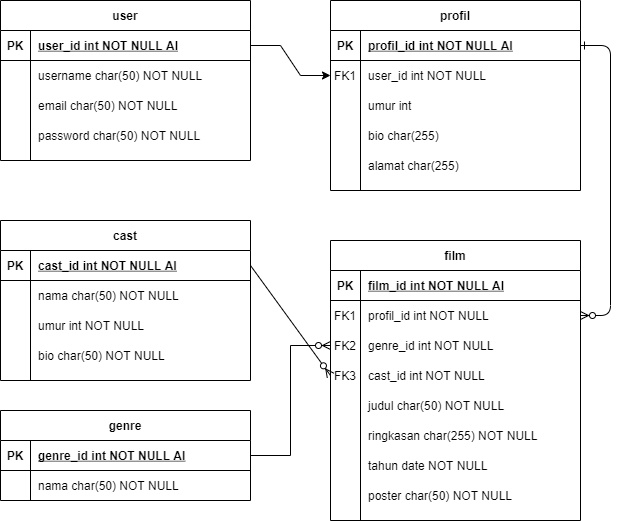

The diagram above was exported from draw.io. Its source (the exported page's mxGraphModel, read from the mxfile embedded in the PNG):
<mxGraphModel dx="868" dy="482" grid="1" gridSize="10" guides="1" tooltips="1" connect="1" arrows="1" fold="1" page="1" pageScale="1" pageWidth="850" pageHeight="1100" math="0" shadow="0" extFonts="Permanent Marker^https://fonts.googleapis.com/css?family=Permanent+Marker">
  <root>
    <mxCell id="0" />
    <mxCell id="1" parent="0" />
    <mxCell id="C-vyLk0tnHw3VtMMgP7b-12" value="" style="edgeStyle=entityRelationEdgeStyle;endArrow=ERzeroToMany;startArrow=ERone;endFill=1;startFill=0;" parent="1" source="C-vyLk0tnHw3VtMMgP7b-3" target="C-vyLk0tnHw3VtMMgP7b-17" edge="1">
      <mxGeometry width="100" height="100" relative="1" as="geometry">
        <mxPoint x="400" y="180" as="sourcePoint" />
        <mxPoint x="460" y="205" as="targetPoint" />
      </mxGeometry>
    </mxCell>
    <mxCell id="C-vyLk0tnHw3VtMMgP7b-2" value="profil" style="shape=table;startSize=30;container=1;collapsible=1;childLayout=tableLayout;fixedRows=1;rowLines=0;fontStyle=1;align=center;resizeLast=1;" parent="1" vertex="1">
      <mxGeometry x="450" y="120" width="250" height="190" as="geometry" />
    </mxCell>
    <mxCell id="C-vyLk0tnHw3VtMMgP7b-3" value="" style="shape=partialRectangle;collapsible=0;dropTarget=0;pointerEvents=0;fillColor=none;points=[[0,0.5],[1,0.5]];portConstraint=eastwest;top=0;left=0;right=0;bottom=1;" parent="C-vyLk0tnHw3VtMMgP7b-2" vertex="1">
      <mxGeometry y="30" width="250" height="30" as="geometry" />
    </mxCell>
    <mxCell id="C-vyLk0tnHw3VtMMgP7b-4" value="PK" style="shape=partialRectangle;overflow=hidden;connectable=0;fillColor=none;top=0;left=0;bottom=0;right=0;fontStyle=1;" parent="C-vyLk0tnHw3VtMMgP7b-3" vertex="1">
      <mxGeometry width="30" height="30" as="geometry" />
    </mxCell>
    <mxCell id="C-vyLk0tnHw3VtMMgP7b-5" value="profil_id int NOT NULL AI" style="shape=partialRectangle;overflow=hidden;connectable=0;fillColor=none;top=0;left=0;bottom=0;right=0;align=left;spacingLeft=6;fontStyle=5;" parent="C-vyLk0tnHw3VtMMgP7b-3" vertex="1">
      <mxGeometry x="30" width="220" height="30" as="geometry" />
    </mxCell>
    <mxCell id="C-vyLk0tnHw3VtMMgP7b-6" value="" style="shape=partialRectangle;collapsible=0;dropTarget=0;pointerEvents=0;fillColor=none;points=[[0,0.5],[1,0.5]];portConstraint=eastwest;top=0;left=0;right=0;bottom=0;" parent="C-vyLk0tnHw3VtMMgP7b-2" vertex="1">
      <mxGeometry y="60" width="250" height="30" as="geometry" />
    </mxCell>
    <mxCell id="C-vyLk0tnHw3VtMMgP7b-7" value="FK1" style="shape=partialRectangle;overflow=hidden;connectable=0;fillColor=none;top=0;left=0;bottom=0;right=0;" parent="C-vyLk0tnHw3VtMMgP7b-6" vertex="1">
      <mxGeometry width="30" height="30" as="geometry" />
    </mxCell>
    <mxCell id="C-vyLk0tnHw3VtMMgP7b-8" value="user_id int NOT NULL" style="shape=partialRectangle;overflow=hidden;connectable=0;fillColor=none;top=0;left=0;bottom=0;right=0;align=left;spacingLeft=6;" parent="C-vyLk0tnHw3VtMMgP7b-6" vertex="1">
      <mxGeometry x="30" width="220" height="30" as="geometry" />
    </mxCell>
    <mxCell id="C-vyLk0tnHw3VtMMgP7b-9" value="" style="shape=partialRectangle;collapsible=0;dropTarget=0;pointerEvents=0;fillColor=none;points=[[0,0.5],[1,0.5]];portConstraint=eastwest;top=0;left=0;right=0;bottom=0;" parent="C-vyLk0tnHw3VtMMgP7b-2" vertex="1">
      <mxGeometry y="90" width="250" height="30" as="geometry" />
    </mxCell>
    <mxCell id="C-vyLk0tnHw3VtMMgP7b-10" value="" style="shape=partialRectangle;overflow=hidden;connectable=0;fillColor=none;top=0;left=0;bottom=0;right=0;" parent="C-vyLk0tnHw3VtMMgP7b-9" vertex="1">
      <mxGeometry width="30" height="30" as="geometry" />
    </mxCell>
    <mxCell id="C-vyLk0tnHw3VtMMgP7b-11" value="umur int " style="shape=partialRectangle;overflow=hidden;connectable=0;fillColor=none;top=0;left=0;bottom=0;right=0;align=left;spacingLeft=6;" parent="C-vyLk0tnHw3VtMMgP7b-9" vertex="1">
      <mxGeometry x="30" width="220" height="30" as="geometry" />
    </mxCell>
    <mxCell id="tReg7JcsMcRDp-ZfQHPo-26" style="shape=partialRectangle;collapsible=0;dropTarget=0;pointerEvents=0;fillColor=none;points=[[0,0.5],[1,0.5]];portConstraint=eastwest;top=0;left=0;right=0;bottom=0;" vertex="1" parent="C-vyLk0tnHw3VtMMgP7b-2">
      <mxGeometry y="120" width="250" height="30" as="geometry" />
    </mxCell>
    <mxCell id="tReg7JcsMcRDp-ZfQHPo-27" style="shape=partialRectangle;overflow=hidden;connectable=0;fillColor=none;top=0;left=0;bottom=0;right=0;" vertex="1" parent="tReg7JcsMcRDp-ZfQHPo-26">
      <mxGeometry width="30" height="30" as="geometry" />
    </mxCell>
    <mxCell id="tReg7JcsMcRDp-ZfQHPo-28" value="bio char(255) " style="shape=partialRectangle;overflow=hidden;connectable=0;fillColor=none;top=0;left=0;bottom=0;right=0;align=left;spacingLeft=6;" vertex="1" parent="tReg7JcsMcRDp-ZfQHPo-26">
      <mxGeometry x="30" width="220" height="30" as="geometry" />
    </mxCell>
    <mxCell id="tReg7JcsMcRDp-ZfQHPo-29" style="shape=partialRectangle;collapsible=0;dropTarget=0;pointerEvents=0;fillColor=none;points=[[0,0.5],[1,0.5]];portConstraint=eastwest;top=0;left=0;right=0;bottom=0;" vertex="1" parent="C-vyLk0tnHw3VtMMgP7b-2">
      <mxGeometry y="150" width="250" height="30" as="geometry" />
    </mxCell>
    <mxCell id="tReg7JcsMcRDp-ZfQHPo-30" style="shape=partialRectangle;overflow=hidden;connectable=0;fillColor=none;top=0;left=0;bottom=0;right=0;" vertex="1" parent="tReg7JcsMcRDp-ZfQHPo-29">
      <mxGeometry width="30" height="30" as="geometry" />
    </mxCell>
    <mxCell id="tReg7JcsMcRDp-ZfQHPo-31" value="alamat char(255) " style="shape=partialRectangle;overflow=hidden;connectable=0;fillColor=none;top=0;left=0;bottom=0;right=0;align=left;spacingLeft=6;" vertex="1" parent="tReg7JcsMcRDp-ZfQHPo-29">
      <mxGeometry x="30" width="220" height="30" as="geometry" />
    </mxCell>
    <mxCell id="C-vyLk0tnHw3VtMMgP7b-13" value="film" style="shape=table;startSize=30;container=1;collapsible=1;childLayout=tableLayout;fixedRows=1;rowLines=0;fontStyle=1;align=center;resizeLast=1;" parent="1" vertex="1">
      <mxGeometry x="450" y="360" width="250" height="280" as="geometry" />
    </mxCell>
    <mxCell id="C-vyLk0tnHw3VtMMgP7b-14" value="" style="shape=partialRectangle;collapsible=0;dropTarget=0;pointerEvents=0;fillColor=none;points=[[0,0.5],[1,0.5]];portConstraint=eastwest;top=0;left=0;right=0;bottom=1;" parent="C-vyLk0tnHw3VtMMgP7b-13" vertex="1">
      <mxGeometry y="30" width="250" height="30" as="geometry" />
    </mxCell>
    <mxCell id="C-vyLk0tnHw3VtMMgP7b-15" value="PK" style="shape=partialRectangle;overflow=hidden;connectable=0;fillColor=none;top=0;left=0;bottom=0;right=0;fontStyle=1;" parent="C-vyLk0tnHw3VtMMgP7b-14" vertex="1">
      <mxGeometry width="30" height="30" as="geometry" />
    </mxCell>
    <mxCell id="C-vyLk0tnHw3VtMMgP7b-16" value="film_id int NOT NULL AI" style="shape=partialRectangle;overflow=hidden;connectable=0;fillColor=none;top=0;left=0;bottom=0;right=0;align=left;spacingLeft=6;fontStyle=5;" parent="C-vyLk0tnHw3VtMMgP7b-14" vertex="1">
      <mxGeometry x="30" width="220" height="30" as="geometry" />
    </mxCell>
    <mxCell id="C-vyLk0tnHw3VtMMgP7b-17" value="" style="shape=partialRectangle;collapsible=0;dropTarget=0;pointerEvents=0;fillColor=none;points=[[0,0.5],[1,0.5]];portConstraint=eastwest;top=0;left=0;right=0;bottom=0;" parent="C-vyLk0tnHw3VtMMgP7b-13" vertex="1">
      <mxGeometry y="60" width="250" height="30" as="geometry" />
    </mxCell>
    <mxCell id="C-vyLk0tnHw3VtMMgP7b-18" value="FK1" style="shape=partialRectangle;overflow=hidden;connectable=0;fillColor=none;top=0;left=0;bottom=0;right=0;" parent="C-vyLk0tnHw3VtMMgP7b-17" vertex="1">
      <mxGeometry width="30" height="30" as="geometry" />
    </mxCell>
    <mxCell id="C-vyLk0tnHw3VtMMgP7b-19" value="profil_id int NOT NULL" style="shape=partialRectangle;overflow=hidden;connectable=0;fillColor=none;top=0;left=0;bottom=0;right=0;align=left;spacingLeft=6;" parent="C-vyLk0tnHw3VtMMgP7b-17" vertex="1">
      <mxGeometry x="30" width="220" height="30" as="geometry" />
    </mxCell>
    <mxCell id="tReg7JcsMcRDp-ZfQHPo-66" style="shape=partialRectangle;collapsible=0;dropTarget=0;pointerEvents=0;fillColor=none;points=[[0,0.5],[1,0.5]];portConstraint=eastwest;top=0;left=0;right=0;bottom=0;" vertex="1" parent="C-vyLk0tnHw3VtMMgP7b-13">
      <mxGeometry y="90" width="250" height="30" as="geometry" />
    </mxCell>
    <mxCell id="tReg7JcsMcRDp-ZfQHPo-67" value="FK2" style="shape=partialRectangle;overflow=hidden;connectable=0;fillColor=none;top=0;left=0;bottom=0;right=0;" vertex="1" parent="tReg7JcsMcRDp-ZfQHPo-66">
      <mxGeometry width="30" height="30" as="geometry" />
    </mxCell>
    <mxCell id="tReg7JcsMcRDp-ZfQHPo-68" value="genre_id int NOT NULL" style="shape=partialRectangle;overflow=hidden;connectable=0;fillColor=none;top=0;left=0;bottom=0;right=0;align=left;spacingLeft=6;" vertex="1" parent="tReg7JcsMcRDp-ZfQHPo-66">
      <mxGeometry x="30" width="220" height="30" as="geometry" />
    </mxCell>
    <mxCell id="tReg7JcsMcRDp-ZfQHPo-70" style="shape=partialRectangle;collapsible=0;dropTarget=0;pointerEvents=0;fillColor=none;points=[[0,0.5],[1,0.5]];portConstraint=eastwest;top=0;left=0;right=0;bottom=0;" vertex="1" parent="C-vyLk0tnHw3VtMMgP7b-13">
      <mxGeometry y="120" width="250" height="30" as="geometry" />
    </mxCell>
    <mxCell id="tReg7JcsMcRDp-ZfQHPo-71" value="FK3" style="shape=partialRectangle;overflow=hidden;connectable=0;fillColor=none;top=0;left=0;bottom=0;right=0;" vertex="1" parent="tReg7JcsMcRDp-ZfQHPo-70">
      <mxGeometry width="30" height="30" as="geometry" />
    </mxCell>
    <mxCell id="tReg7JcsMcRDp-ZfQHPo-72" value="cast_id int NOT NULL" style="shape=partialRectangle;overflow=hidden;connectable=0;fillColor=none;top=0;left=0;bottom=0;right=0;align=left;spacingLeft=6;" vertex="1" parent="tReg7JcsMcRDp-ZfQHPo-70">
      <mxGeometry x="30" width="220" height="30" as="geometry" />
    </mxCell>
    <mxCell id="C-vyLk0tnHw3VtMMgP7b-20" value="" style="shape=partialRectangle;collapsible=0;dropTarget=0;pointerEvents=0;fillColor=none;points=[[0,0.5],[1,0.5]];portConstraint=eastwest;top=0;left=0;right=0;bottom=0;" parent="C-vyLk0tnHw3VtMMgP7b-13" vertex="1">
      <mxGeometry y="150" width="250" height="30" as="geometry" />
    </mxCell>
    <mxCell id="C-vyLk0tnHw3VtMMgP7b-21" value="" style="shape=partialRectangle;overflow=hidden;connectable=0;fillColor=none;top=0;left=0;bottom=0;right=0;" parent="C-vyLk0tnHw3VtMMgP7b-20" vertex="1">
      <mxGeometry width="30" height="30" as="geometry" />
    </mxCell>
    <mxCell id="C-vyLk0tnHw3VtMMgP7b-22" value="judul char(50) NOT NULL" style="shape=partialRectangle;overflow=hidden;connectable=0;fillColor=none;top=0;left=0;bottom=0;right=0;align=left;spacingLeft=6;" parent="C-vyLk0tnHw3VtMMgP7b-20" vertex="1">
      <mxGeometry x="30" width="220" height="30" as="geometry" />
    </mxCell>
    <mxCell id="tReg7JcsMcRDp-ZfQHPo-13" style="shape=partialRectangle;collapsible=0;dropTarget=0;pointerEvents=0;fillColor=none;points=[[0,0.5],[1,0.5]];portConstraint=eastwest;top=0;left=0;right=0;bottom=0;" vertex="1" parent="C-vyLk0tnHw3VtMMgP7b-13">
      <mxGeometry y="180" width="250" height="30" as="geometry" />
    </mxCell>
    <mxCell id="tReg7JcsMcRDp-ZfQHPo-14" style="shape=partialRectangle;overflow=hidden;connectable=0;fillColor=none;top=0;left=0;bottom=0;right=0;" vertex="1" parent="tReg7JcsMcRDp-ZfQHPo-13">
      <mxGeometry width="30" height="30" as="geometry" />
    </mxCell>
    <mxCell id="tReg7JcsMcRDp-ZfQHPo-15" value="ringkasan char(255) NOT NULL" style="shape=partialRectangle;overflow=hidden;connectable=0;fillColor=none;top=0;left=0;bottom=0;right=0;align=left;spacingLeft=6;" vertex="1" parent="tReg7JcsMcRDp-ZfQHPo-13">
      <mxGeometry x="30" width="220" height="30" as="geometry" />
    </mxCell>
    <mxCell id="tReg7JcsMcRDp-ZfQHPo-32" style="shape=partialRectangle;collapsible=0;dropTarget=0;pointerEvents=0;fillColor=none;points=[[0,0.5],[1,0.5]];portConstraint=eastwest;top=0;left=0;right=0;bottom=0;" vertex="1" parent="C-vyLk0tnHw3VtMMgP7b-13">
      <mxGeometry y="210" width="250" height="30" as="geometry" />
    </mxCell>
    <mxCell id="tReg7JcsMcRDp-ZfQHPo-33" style="shape=partialRectangle;overflow=hidden;connectable=0;fillColor=none;top=0;left=0;bottom=0;right=0;" vertex="1" parent="tReg7JcsMcRDp-ZfQHPo-32">
      <mxGeometry width="30" height="30" as="geometry" />
    </mxCell>
    <mxCell id="tReg7JcsMcRDp-ZfQHPo-34" value="tahun date NOT NULL" style="shape=partialRectangle;overflow=hidden;connectable=0;fillColor=none;top=0;left=0;bottom=0;right=0;align=left;spacingLeft=6;" vertex="1" parent="tReg7JcsMcRDp-ZfQHPo-32">
      <mxGeometry x="30" width="220" height="30" as="geometry" />
    </mxCell>
    <mxCell id="tReg7JcsMcRDp-ZfQHPo-35" style="shape=partialRectangle;collapsible=0;dropTarget=0;pointerEvents=0;fillColor=none;points=[[0,0.5],[1,0.5]];portConstraint=eastwest;top=0;left=0;right=0;bottom=0;" vertex="1" parent="C-vyLk0tnHw3VtMMgP7b-13">
      <mxGeometry y="240" width="250" height="30" as="geometry" />
    </mxCell>
    <mxCell id="tReg7JcsMcRDp-ZfQHPo-36" style="shape=partialRectangle;overflow=hidden;connectable=0;fillColor=none;top=0;left=0;bottom=0;right=0;" vertex="1" parent="tReg7JcsMcRDp-ZfQHPo-35">
      <mxGeometry width="30" height="30" as="geometry" />
    </mxCell>
    <mxCell id="tReg7JcsMcRDp-ZfQHPo-37" value="poster char(50) NOT NULL" style="shape=partialRectangle;overflow=hidden;connectable=0;fillColor=none;top=0;left=0;bottom=0;right=0;align=left;spacingLeft=6;" vertex="1" parent="tReg7JcsMcRDp-ZfQHPo-35">
      <mxGeometry x="30" width="220" height="30" as="geometry" />
    </mxCell>
    <mxCell id="C-vyLk0tnHw3VtMMgP7b-23" value="user" style="shape=table;startSize=30;container=1;collapsible=1;childLayout=tableLayout;fixedRows=1;rowLines=0;fontStyle=1;align=center;resizeLast=1;" parent="1" vertex="1">
      <mxGeometry x="120" y="120" width="250" height="160" as="geometry" />
    </mxCell>
    <mxCell id="C-vyLk0tnHw3VtMMgP7b-24" value="" style="shape=partialRectangle;collapsible=0;dropTarget=0;pointerEvents=0;fillColor=none;points=[[0,0.5],[1,0.5]];portConstraint=eastwest;top=0;left=0;right=0;bottom=1;" parent="C-vyLk0tnHw3VtMMgP7b-23" vertex="1">
      <mxGeometry y="30" width="250" height="30" as="geometry" />
    </mxCell>
    <mxCell id="C-vyLk0tnHw3VtMMgP7b-25" value="PK" style="shape=partialRectangle;overflow=hidden;connectable=0;fillColor=none;top=0;left=0;bottom=0;right=0;fontStyle=1;" parent="C-vyLk0tnHw3VtMMgP7b-24" vertex="1">
      <mxGeometry width="30" height="30" as="geometry" />
    </mxCell>
    <mxCell id="C-vyLk0tnHw3VtMMgP7b-26" value="user_id int NOT NULL AI" style="shape=partialRectangle;overflow=hidden;connectable=0;fillColor=none;top=0;left=0;bottom=0;right=0;align=left;spacingLeft=6;fontStyle=5;" parent="C-vyLk0tnHw3VtMMgP7b-24" vertex="1">
      <mxGeometry x="30" width="220" height="30" as="geometry" />
    </mxCell>
    <mxCell id="C-vyLk0tnHw3VtMMgP7b-27" value="" style="shape=partialRectangle;collapsible=0;dropTarget=0;pointerEvents=0;fillColor=none;points=[[0,0.5],[1,0.5]];portConstraint=eastwest;top=0;left=0;right=0;bottom=0;" parent="C-vyLk0tnHw3VtMMgP7b-23" vertex="1">
      <mxGeometry y="60" width="250" height="30" as="geometry" />
    </mxCell>
    <mxCell id="C-vyLk0tnHw3VtMMgP7b-28" value="" style="shape=partialRectangle;overflow=hidden;connectable=0;fillColor=none;top=0;left=0;bottom=0;right=0;" parent="C-vyLk0tnHw3VtMMgP7b-27" vertex="1">
      <mxGeometry width="30" height="30" as="geometry" />
    </mxCell>
    <mxCell id="C-vyLk0tnHw3VtMMgP7b-29" value="username char(50) NOT NULL" style="shape=partialRectangle;overflow=hidden;connectable=0;fillColor=none;top=0;left=0;bottom=0;right=0;align=left;spacingLeft=6;" parent="C-vyLk0tnHw3VtMMgP7b-27" vertex="1">
      <mxGeometry x="30" width="220" height="30" as="geometry" />
    </mxCell>
    <mxCell id="tReg7JcsMcRDp-ZfQHPo-17" style="shape=partialRectangle;collapsible=0;dropTarget=0;pointerEvents=0;fillColor=none;points=[[0,0.5],[1,0.5]];portConstraint=eastwest;top=0;left=0;right=0;bottom=0;" vertex="1" parent="C-vyLk0tnHw3VtMMgP7b-23">
      <mxGeometry y="90" width="250" height="30" as="geometry" />
    </mxCell>
    <mxCell id="tReg7JcsMcRDp-ZfQHPo-18" style="shape=partialRectangle;overflow=hidden;connectable=0;fillColor=none;top=0;left=0;bottom=0;right=0;" vertex="1" parent="tReg7JcsMcRDp-ZfQHPo-17">
      <mxGeometry width="30" height="30" as="geometry" />
    </mxCell>
    <mxCell id="tReg7JcsMcRDp-ZfQHPo-19" value="email char(50) NOT NULL" style="shape=partialRectangle;overflow=hidden;connectable=0;fillColor=none;top=0;left=0;bottom=0;right=0;align=left;spacingLeft=6;" vertex="1" parent="tReg7JcsMcRDp-ZfQHPo-17">
      <mxGeometry x="30" width="220" height="30" as="geometry" />
    </mxCell>
    <mxCell id="tReg7JcsMcRDp-ZfQHPo-20" style="shape=partialRectangle;collapsible=0;dropTarget=0;pointerEvents=0;fillColor=none;points=[[0,0.5],[1,0.5]];portConstraint=eastwest;top=0;left=0;right=0;bottom=0;" vertex="1" parent="C-vyLk0tnHw3VtMMgP7b-23">
      <mxGeometry y="120" width="250" height="30" as="geometry" />
    </mxCell>
    <mxCell id="tReg7JcsMcRDp-ZfQHPo-21" style="shape=partialRectangle;overflow=hidden;connectable=0;fillColor=none;top=0;left=0;bottom=0;right=0;" vertex="1" parent="tReg7JcsMcRDp-ZfQHPo-20">
      <mxGeometry width="30" height="30" as="geometry" />
    </mxCell>
    <mxCell id="tReg7JcsMcRDp-ZfQHPo-22" value="password char(50) NOT NULL" style="shape=partialRectangle;overflow=hidden;connectable=0;fillColor=none;top=0;left=0;bottom=0;right=0;align=left;spacingLeft=6;" vertex="1" parent="tReg7JcsMcRDp-ZfQHPo-20">
      <mxGeometry x="30" width="220" height="30" as="geometry" />
    </mxCell>
    <mxCell id="tReg7JcsMcRDp-ZfQHPo-38" value="cast" style="shape=table;startSize=30;container=1;collapsible=1;childLayout=tableLayout;fixedRows=1;rowLines=0;fontStyle=1;align=center;resizeLast=1;" vertex="1" parent="1">
      <mxGeometry x="120" y="340" width="250" height="160" as="geometry" />
    </mxCell>
    <mxCell id="tReg7JcsMcRDp-ZfQHPo-39" value="" style="shape=partialRectangle;collapsible=0;dropTarget=0;pointerEvents=0;fillColor=none;points=[[0,0.5],[1,0.5]];portConstraint=eastwest;top=0;left=0;right=0;bottom=1;" vertex="1" parent="tReg7JcsMcRDp-ZfQHPo-38">
      <mxGeometry y="30" width="250" height="30" as="geometry" />
    </mxCell>
    <mxCell id="tReg7JcsMcRDp-ZfQHPo-40" value="PK" style="shape=partialRectangle;overflow=hidden;connectable=0;fillColor=none;top=0;left=0;bottom=0;right=0;fontStyle=1;" vertex="1" parent="tReg7JcsMcRDp-ZfQHPo-39">
      <mxGeometry width="30" height="30" as="geometry" />
    </mxCell>
    <mxCell id="tReg7JcsMcRDp-ZfQHPo-41" value="cast_id int NOT NULL AI" style="shape=partialRectangle;overflow=hidden;connectable=0;fillColor=none;top=0;left=0;bottom=0;right=0;align=left;spacingLeft=6;fontStyle=5;" vertex="1" parent="tReg7JcsMcRDp-ZfQHPo-39">
      <mxGeometry x="30" width="220" height="30" as="geometry" />
    </mxCell>
    <mxCell id="tReg7JcsMcRDp-ZfQHPo-42" value="" style="shape=partialRectangle;collapsible=0;dropTarget=0;pointerEvents=0;fillColor=none;points=[[0,0.5],[1,0.5]];portConstraint=eastwest;top=0;left=0;right=0;bottom=0;" vertex="1" parent="tReg7JcsMcRDp-ZfQHPo-38">
      <mxGeometry y="60" width="250" height="30" as="geometry" />
    </mxCell>
    <mxCell id="tReg7JcsMcRDp-ZfQHPo-43" value="" style="shape=partialRectangle;overflow=hidden;connectable=0;fillColor=none;top=0;left=0;bottom=0;right=0;" vertex="1" parent="tReg7JcsMcRDp-ZfQHPo-42">
      <mxGeometry width="30" height="30" as="geometry" />
    </mxCell>
    <mxCell id="tReg7JcsMcRDp-ZfQHPo-44" value="nama char(50) NOT NULL" style="shape=partialRectangle;overflow=hidden;connectable=0;fillColor=none;top=0;left=0;bottom=0;right=0;align=left;spacingLeft=6;" vertex="1" parent="tReg7JcsMcRDp-ZfQHPo-42">
      <mxGeometry x="30" width="220" height="30" as="geometry" />
    </mxCell>
    <mxCell id="tReg7JcsMcRDp-ZfQHPo-45" style="shape=partialRectangle;collapsible=0;dropTarget=0;pointerEvents=0;fillColor=none;points=[[0,0.5],[1,0.5]];portConstraint=eastwest;top=0;left=0;right=0;bottom=0;" vertex="1" parent="tReg7JcsMcRDp-ZfQHPo-38">
      <mxGeometry y="90" width="250" height="30" as="geometry" />
    </mxCell>
    <mxCell id="tReg7JcsMcRDp-ZfQHPo-46" style="shape=partialRectangle;overflow=hidden;connectable=0;fillColor=none;top=0;left=0;bottom=0;right=0;" vertex="1" parent="tReg7JcsMcRDp-ZfQHPo-45">
      <mxGeometry width="30" height="30" as="geometry" />
    </mxCell>
    <mxCell id="tReg7JcsMcRDp-ZfQHPo-47" value="umur int NOT NULL" style="shape=partialRectangle;overflow=hidden;connectable=0;fillColor=none;top=0;left=0;bottom=0;right=0;align=left;spacingLeft=6;" vertex="1" parent="tReg7JcsMcRDp-ZfQHPo-45">
      <mxGeometry x="30" width="220" height="30" as="geometry" />
    </mxCell>
    <mxCell id="tReg7JcsMcRDp-ZfQHPo-48" style="shape=partialRectangle;collapsible=0;dropTarget=0;pointerEvents=0;fillColor=none;points=[[0,0.5],[1,0.5]];portConstraint=eastwest;top=0;left=0;right=0;bottom=0;" vertex="1" parent="tReg7JcsMcRDp-ZfQHPo-38">
      <mxGeometry y="120" width="250" height="30" as="geometry" />
    </mxCell>
    <mxCell id="tReg7JcsMcRDp-ZfQHPo-49" style="shape=partialRectangle;overflow=hidden;connectable=0;fillColor=none;top=0;left=0;bottom=0;right=0;" vertex="1" parent="tReg7JcsMcRDp-ZfQHPo-48">
      <mxGeometry width="30" height="30" as="geometry" />
    </mxCell>
    <mxCell id="tReg7JcsMcRDp-ZfQHPo-50" value="bio char(50) NOT NULL" style="shape=partialRectangle;overflow=hidden;connectable=0;fillColor=none;top=0;left=0;bottom=0;right=0;align=left;spacingLeft=6;" vertex="1" parent="tReg7JcsMcRDp-ZfQHPo-48">
      <mxGeometry x="30" width="220" height="30" as="geometry" />
    </mxCell>
    <mxCell id="tReg7JcsMcRDp-ZfQHPo-69" value="" style="edgeStyle=elbowEdgeStyle;rounded=0;orthogonalLoop=1;jettySize=auto;html=1;entryX=0;entryY=0.5;entryDx=0;entryDy=0;endArrow=ERzeroToMany;endFill=1;" edge="1" parent="1" source="tReg7JcsMcRDp-ZfQHPo-51" target="tReg7JcsMcRDp-ZfQHPo-66">
      <mxGeometry relative="1" as="geometry" />
    </mxCell>
    <mxCell id="tReg7JcsMcRDp-ZfQHPo-51" value="genre" style="shape=table;startSize=30;container=1;collapsible=1;childLayout=tableLayout;fixedRows=1;rowLines=0;fontStyle=1;align=center;resizeLast=1;" vertex="1" parent="1">
      <mxGeometry x="120" y="530" width="250" height="90" as="geometry" />
    </mxCell>
    <mxCell id="tReg7JcsMcRDp-ZfQHPo-52" value="" style="shape=partialRectangle;collapsible=0;dropTarget=0;pointerEvents=0;fillColor=none;points=[[0,0.5],[1,0.5]];portConstraint=eastwest;top=0;left=0;right=0;bottom=1;" vertex="1" parent="tReg7JcsMcRDp-ZfQHPo-51">
      <mxGeometry y="30" width="250" height="30" as="geometry" />
    </mxCell>
    <mxCell id="tReg7JcsMcRDp-ZfQHPo-53" value="PK" style="shape=partialRectangle;overflow=hidden;connectable=0;fillColor=none;top=0;left=0;bottom=0;right=0;fontStyle=1;" vertex="1" parent="tReg7JcsMcRDp-ZfQHPo-52">
      <mxGeometry width="30" height="30" as="geometry" />
    </mxCell>
    <mxCell id="tReg7JcsMcRDp-ZfQHPo-54" value="genre_id int NOT NULL AI" style="shape=partialRectangle;overflow=hidden;connectable=0;fillColor=none;top=0;left=0;bottom=0;right=0;align=left;spacingLeft=6;fontStyle=5;" vertex="1" parent="tReg7JcsMcRDp-ZfQHPo-52">
      <mxGeometry x="30" width="220" height="30" as="geometry" />
    </mxCell>
    <mxCell id="tReg7JcsMcRDp-ZfQHPo-55" value="" style="shape=partialRectangle;collapsible=0;dropTarget=0;pointerEvents=0;fillColor=none;points=[[0,0.5],[1,0.5]];portConstraint=eastwest;top=0;left=0;right=0;bottom=0;" vertex="1" parent="tReg7JcsMcRDp-ZfQHPo-51">
      <mxGeometry y="60" width="250" height="30" as="geometry" />
    </mxCell>
    <mxCell id="tReg7JcsMcRDp-ZfQHPo-56" value="" style="shape=partialRectangle;overflow=hidden;connectable=0;fillColor=none;top=0;left=0;bottom=0;right=0;" vertex="1" parent="tReg7JcsMcRDp-ZfQHPo-55">
      <mxGeometry width="30" height="30" as="geometry" />
    </mxCell>
    <mxCell id="tReg7JcsMcRDp-ZfQHPo-57" value="nama char(50) NOT NULL" style="shape=partialRectangle;overflow=hidden;connectable=0;fillColor=none;top=0;left=0;bottom=0;right=0;align=left;spacingLeft=6;" vertex="1" parent="tReg7JcsMcRDp-ZfQHPo-55">
      <mxGeometry x="30" width="220" height="30" as="geometry" />
    </mxCell>
    <mxCell id="tReg7JcsMcRDp-ZfQHPo-64" value="" style="edgeStyle=entityRelationEdgeStyle;rounded=0;orthogonalLoop=1;jettySize=auto;html=1;" edge="1" parent="1" source="C-vyLk0tnHw3VtMMgP7b-24" target="C-vyLk0tnHw3VtMMgP7b-6">
      <mxGeometry relative="1" as="geometry" />
    </mxCell>
    <mxCell id="tReg7JcsMcRDp-ZfQHPo-78" value="" style="edgeStyle=none;rounded=0;orthogonalLoop=1;jettySize=auto;html=1;endArrow=ERzeroToMany;endFill=1;entryX=0;entryY=0.5;entryDx=0;entryDy=0;exitX=1;exitY=0.5;exitDx=0;exitDy=0;" edge="1" parent="1" source="tReg7JcsMcRDp-ZfQHPo-39" target="tReg7JcsMcRDp-ZfQHPo-70">
      <mxGeometry relative="1" as="geometry" />
    </mxCell>
  </root>
</mxGraphModel>